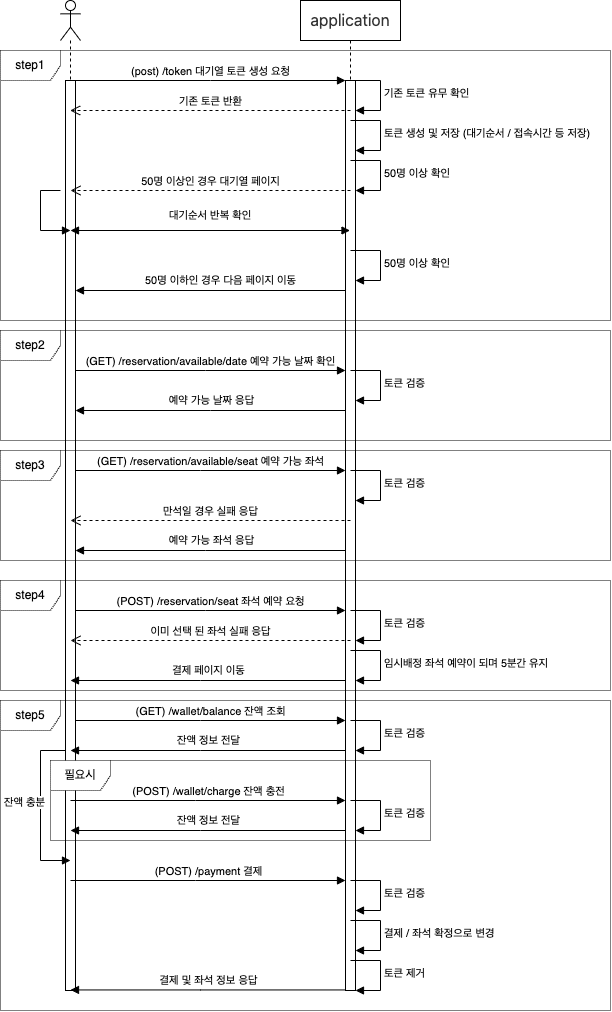

The diagram above was exported from draw.io. Its source (the exported page's mxGraphModel, read from the mxfile embedded in the PNG):
<mxGraphModel dx="1195" dy="-587" grid="1" gridSize="10" guides="1" tooltips="1" connect="1" arrows="1" fold="1" page="1" pageScale="1" pageWidth="827" pageHeight="1169" math="0" shadow="0">
  <root>
    <mxCell id="0" />
    <mxCell id="1" parent="0" />
    <mxCell id="QsaG__cu62n3mTHsgtl3-130" value="&lt;div style=&quot;text-align: start;&quot;&gt;&lt;font face=&quot;-apple-system, system-ui, Helvetica Neue, Apple SD Gothic Neo, Arial, sans-serif&quot; color=&quot;#333333&quot;&gt;&lt;span style=&quot;font-size: 16px; background-color: rgb(255, 255, 255);&quot;&gt;application&lt;/span&gt;&lt;/font&gt;&lt;/div&gt;" style="shape=umlLifeline;perimeter=lifelinePerimeter;whiteSpace=wrap;html=1;container=0;dropTarget=0;collapsible=0;recursiveResize=0;outlineConnect=0;portConstraint=eastwest;newEdgeStyle={&quot;edgeStyle&quot;:&quot;elbowEdgeStyle&quot;,&quot;elbow&quot;:&quot;vertical&quot;,&quot;curved&quot;:0,&quot;rounded&quot;:0};" parent="1" vertex="1">
      <mxGeometry x="420" y="1200" width="100" height="990" as="geometry" />
    </mxCell>
    <mxCell id="QsaG__cu62n3mTHsgtl3-131" value="" style="html=1;points=[];perimeter=orthogonalPerimeter;outlineConnect=0;targetShapes=umlLifeline;portConstraint=eastwest;newEdgeStyle={&quot;edgeStyle&quot;:&quot;elbowEdgeStyle&quot;,&quot;elbow&quot;:&quot;vertical&quot;,&quot;curved&quot;:0,&quot;rounded&quot;:0};" parent="QsaG__cu62n3mTHsgtl3-130" vertex="1">
      <mxGeometry x="45" y="80" width="10" height="910" as="geometry" />
    </mxCell>
    <mxCell id="QsaG__cu62n3mTHsgtl3-132" value="" style="shape=umlLifeline;perimeter=lifelinePerimeter;whiteSpace=wrap;html=1;container=1;dropTarget=0;collapsible=0;recursiveResize=0;outlineConnect=0;portConstraint=eastwest;newEdgeStyle={&quot;curved&quot;:0,&quot;rounded&quot;:0};participant=umlActor;" parent="1" vertex="1">
      <mxGeometry x="180" y="1200" width="20" height="990" as="geometry" />
    </mxCell>
    <mxCell id="QsaG__cu62n3mTHsgtl3-133" value="" style="html=1;points=[];perimeter=orthogonalPerimeter;outlineConnect=0;targetShapes=umlLifeline;portConstraint=eastwest;newEdgeStyle={&quot;edgeStyle&quot;:&quot;elbowEdgeStyle&quot;,&quot;elbow&quot;:&quot;vertical&quot;,&quot;curved&quot;:0,&quot;rounded&quot;:0};" parent="QsaG__cu62n3mTHsgtl3-132" vertex="1">
      <mxGeometry x="5" y="80" width="10" height="910" as="geometry" />
    </mxCell>
    <mxCell id="QtjLpK8h21jMG5vHx2P7-2" value="(post) /token 대기열 토큰 생성 요청" style="html=1;verticalAlign=bottom;endArrow=block;curved=0;rounded=0;" edge="1" parent="1" source="QsaG__cu62n3mTHsgtl3-133" target="QsaG__cu62n3mTHsgtl3-131">
      <mxGeometry width="80" relative="1" as="geometry">
        <mxPoint x="380" y="1380" as="sourcePoint" />
        <mxPoint x="460" y="1380" as="targetPoint" />
        <Array as="points">
          <mxPoint x="330" y="1280" />
        </Array>
      </mxGeometry>
    </mxCell>
    <mxCell id="QtjLpK8h21jMG5vHx2P7-4" value="기존 토큰 유무 확인" style="html=1;align=left;spacingLeft=2;endArrow=block;rounded=0;edgeStyle=orthogonalEdgeStyle;curved=0;rounded=0;" edge="1" parent="1">
      <mxGeometry relative="1" as="geometry">
        <mxPoint x="470" y="1280" as="sourcePoint" />
        <Array as="points">
          <mxPoint x="500" y="1310" />
        </Array>
        <mxPoint x="475" y="1310" as="targetPoint" />
      </mxGeometry>
    </mxCell>
    <mxCell id="QtjLpK8h21jMG5vHx2P7-5" value="기존 토큰 반환" style="html=1;verticalAlign=bottom;endArrow=open;dashed=1;endSize=8;curved=0;rounded=0;" edge="1" parent="1" target="QsaG__cu62n3mTHsgtl3-132">
      <mxGeometry relative="1" as="geometry">
        <mxPoint x="470" y="1310" as="sourcePoint" />
        <mxPoint x="390" y="1310" as="targetPoint" />
      </mxGeometry>
    </mxCell>
    <mxCell id="QtjLpK8h21jMG5vHx2P7-6" value="토큰 생성 및 저장 (대기순서 / 접속시간 등 저장)" style="html=1;align=left;spacingLeft=2;endArrow=block;rounded=0;edgeStyle=orthogonalEdgeStyle;curved=0;rounded=0;" edge="1" parent="1">
      <mxGeometry relative="1" as="geometry">
        <mxPoint x="470" y="1320" as="sourcePoint" />
        <Array as="points">
          <mxPoint x="500" y="1350" />
        </Array>
        <mxPoint x="475" y="1350" as="targetPoint" />
      </mxGeometry>
    </mxCell>
    <mxCell id="QtjLpK8h21jMG5vHx2P7-7" value="" style="html=1;verticalAlign=bottom;endArrow=block;curved=0;rounded=0;" edge="1" parent="1">
      <mxGeometry x="0.0024" width="80" relative="1" as="geometry">
        <mxPoint x="465" y="1490" as="sourcePoint" />
        <mxPoint x="195" y="1490" as="targetPoint" />
        <Array as="points" />
        <mxPoint as="offset" />
      </mxGeometry>
    </mxCell>
    <mxCell id="QtjLpK8h21jMG5vHx2P7-13" value="50명 이하인 경우 다음 페이지 이동" style="edgeLabel;html=1;align=center;verticalAlign=middle;resizable=0;points=[];" vertex="1" connectable="0" parent="QtjLpK8h21jMG5vHx2P7-7">
      <mxGeometry x="-0.0662" y="-2" relative="1" as="geometry">
        <mxPoint y="-8" as="offset" />
      </mxGeometry>
    </mxCell>
    <mxCell id="QtjLpK8h21jMG5vHx2P7-8" value="(GET) /reservation/available/date 예약 가능 날짜 확인" style="html=1;verticalAlign=bottom;endArrow=block;curved=0;rounded=0;" edge="1" parent="1">
      <mxGeometry width="80" relative="1" as="geometry">
        <mxPoint x="195" y="1570" as="sourcePoint" />
        <mxPoint x="465" y="1570" as="targetPoint" />
        <Array as="points">
          <mxPoint x="325" y="1570" />
        </Array>
        <mxPoint as="offset" />
      </mxGeometry>
    </mxCell>
    <mxCell id="QtjLpK8h21jMG5vHx2P7-9" value="50명 이상 확인&amp;nbsp;" style="html=1;align=left;spacingLeft=2;endArrow=block;rounded=0;edgeStyle=orthogonalEdgeStyle;curved=0;rounded=0;" edge="1" parent="1">
      <mxGeometry relative="1" as="geometry">
        <mxPoint x="470" y="1360" as="sourcePoint" />
        <Array as="points">
          <mxPoint x="500" y="1390" />
        </Array>
        <mxPoint x="475" y="1390" as="targetPoint" />
      </mxGeometry>
    </mxCell>
    <mxCell id="QtjLpK8h21jMG5vHx2P7-10" value="50명 이상인 경우 대기열 페이지" style="html=1;verticalAlign=bottom;endArrow=open;dashed=1;endSize=8;curved=0;rounded=0;" edge="1" parent="1">
      <mxGeometry relative="1" as="geometry">
        <mxPoint x="470" y="1390" as="sourcePoint" />
        <mxPoint x="190" y="1390" as="targetPoint" />
      </mxGeometry>
    </mxCell>
    <mxCell id="QtjLpK8h21jMG5vHx2P7-12" value="50명 이상 확인&amp;nbsp;" style="html=1;align=left;spacingLeft=2;endArrow=block;rounded=0;edgeStyle=orthogonalEdgeStyle;curved=0;rounded=0;" edge="1" parent="1">
      <mxGeometry relative="1" as="geometry">
        <mxPoint x="470" y="1450" as="sourcePoint" />
        <Array as="points">
          <mxPoint x="500" y="1480" />
        </Array>
        <mxPoint x="475" y="1480" as="targetPoint" />
      </mxGeometry>
    </mxCell>
    <mxCell id="QtjLpK8h21jMG5vHx2P7-14" value="대기순서 반복 확인" style="html=1;align=left;spacingLeft=2;endArrow=block;rounded=0;edgeStyle=orthogonalEdgeStyle;curved=0;rounded=0;" edge="1" parent="1">
      <mxGeometry x="1" y="96" relative="1" as="geometry">
        <mxPoint x="179.97" y="1390" as="sourcePoint" />
        <Array as="points">
          <mxPoint x="179.97" y="1390" />
          <mxPoint x="159.97" y="1390" />
          <mxPoint x="159.97" y="1430" />
          <mxPoint x="184.97" y="1430" />
        </Array>
        <mxPoint x="190" y="1430" as="targetPoint" />
        <mxPoint x="95" y="81" as="offset" />
      </mxGeometry>
    </mxCell>
    <mxCell id="QtjLpK8h21jMG5vHx2P7-16" value="" style="endArrow=block;startArrow=block;endFill=1;startFill=1;html=1;rounded=0;" edge="1" parent="1" target="QsaG__cu62n3mTHsgtl3-130">
      <mxGeometry width="160" relative="1" as="geometry">
        <mxPoint x="190" y="1430" as="sourcePoint" />
        <mxPoint x="350" y="1430" as="targetPoint" />
      </mxGeometry>
    </mxCell>
    <mxCell id="QtjLpK8h21jMG5vHx2P7-17" value="토큰 검증" style="html=1;align=left;spacingLeft=2;endArrow=block;rounded=0;edgeStyle=orthogonalEdgeStyle;curved=0;rounded=0;" edge="1" parent="1">
      <mxGeometry relative="1" as="geometry">
        <mxPoint x="470" y="1570" as="sourcePoint" />
        <Array as="points">
          <mxPoint x="500" y="1600" />
        </Array>
        <mxPoint x="475" y="1600" as="targetPoint" />
      </mxGeometry>
    </mxCell>
    <mxCell id="QtjLpK8h21jMG5vHx2P7-18" value="" style="html=1;verticalAlign=bottom;endArrow=block;curved=0;rounded=0;" edge="1" parent="1" source="QsaG__cu62n3mTHsgtl3-131" target="QsaG__cu62n3mTHsgtl3-133">
      <mxGeometry x="0.0024" width="80" relative="1" as="geometry">
        <mxPoint x="460" y="1620" as="sourcePoint" />
        <mxPoint x="200" y="1620" as="targetPoint" />
        <Array as="points">
          <mxPoint x="330" y="1610" />
        </Array>
        <mxPoint as="offset" />
      </mxGeometry>
    </mxCell>
    <mxCell id="QtjLpK8h21jMG5vHx2P7-19" value="예약 가능 날짜 응답" style="edgeLabel;html=1;align=center;verticalAlign=middle;resizable=0;points=[];" vertex="1" connectable="0" parent="QtjLpK8h21jMG5vHx2P7-18">
      <mxGeometry x="-0.0662" y="-2" relative="1" as="geometry">
        <mxPoint x="-9" y="-8" as="offset" />
      </mxGeometry>
    </mxCell>
    <mxCell id="QtjLpK8h21jMG5vHx2P7-20" value="(GET) /reservation/available/seat 예약 가능 좌석" style="html=1;verticalAlign=bottom;endArrow=block;curved=0;rounded=0;" edge="1" parent="1" source="QsaG__cu62n3mTHsgtl3-133" target="QsaG__cu62n3mTHsgtl3-131">
      <mxGeometry x="0.0013" width="80" relative="1" as="geometry">
        <mxPoint x="200" y="1670" as="sourcePoint" />
        <mxPoint x="460" y="1670" as="targetPoint" />
        <Array as="points">
          <mxPoint x="320" y="1670" />
        </Array>
        <mxPoint as="offset" />
      </mxGeometry>
    </mxCell>
    <mxCell id="QtjLpK8h21jMG5vHx2P7-21" value="토큰 검증" style="html=1;align=left;spacingLeft=2;endArrow=block;rounded=0;edgeStyle=orthogonalEdgeStyle;curved=0;rounded=0;" edge="1" parent="1">
      <mxGeometry relative="1" as="geometry">
        <mxPoint x="470" y="1670" as="sourcePoint" />
        <Array as="points">
          <mxPoint x="500" y="1700" />
        </Array>
        <mxPoint x="475" y="1700" as="targetPoint" />
      </mxGeometry>
    </mxCell>
    <mxCell id="QtjLpK8h21jMG5vHx2P7-23" value="" style="html=1;verticalAlign=bottom;endArrow=block;curved=0;rounded=0;" edge="1" parent="1">
      <mxGeometry x="0.0024" width="80" relative="1" as="geometry">
        <mxPoint x="465" y="1750" as="sourcePoint" />
        <mxPoint x="195" y="1750" as="targetPoint" />
        <Array as="points">
          <mxPoint x="325" y="1750" />
        </Array>
        <mxPoint as="offset" />
      </mxGeometry>
    </mxCell>
    <mxCell id="QtjLpK8h21jMG5vHx2P7-24" value="예약 가능 좌석 응답" style="edgeLabel;html=1;align=center;verticalAlign=middle;resizable=0;points=[];" vertex="1" connectable="0" parent="QtjLpK8h21jMG5vHx2P7-23">
      <mxGeometry x="-0.0662" y="-2" relative="1" as="geometry">
        <mxPoint x="-9" y="-8" as="offset" />
      </mxGeometry>
    </mxCell>
    <mxCell id="QtjLpK8h21jMG5vHx2P7-25" value="만석일 경우 실패 응답" style="html=1;verticalAlign=bottom;endArrow=open;dashed=1;endSize=8;curved=0;rounded=0;" edge="1" parent="1">
      <mxGeometry relative="1" as="geometry">
        <mxPoint x="470" y="1720" as="sourcePoint" />
        <mxPoint x="190" y="1720" as="targetPoint" />
      </mxGeometry>
    </mxCell>
    <mxCell id="QtjLpK8h21jMG5vHx2P7-26" value="(POST) /reservation/seat 좌석 예약 요청" style="html=1;verticalAlign=bottom;endArrow=block;curved=0;rounded=0;" edge="1" parent="1" source="QsaG__cu62n3mTHsgtl3-133" target="QsaG__cu62n3mTHsgtl3-131">
      <mxGeometry width="80" relative="1" as="geometry">
        <mxPoint x="200" y="1810" as="sourcePoint" />
        <mxPoint x="460" y="1810" as="targetPoint" />
        <Array as="points">
          <mxPoint x="325" y="1810" />
        </Array>
        <mxPoint as="offset" />
      </mxGeometry>
    </mxCell>
    <mxCell id="QtjLpK8h21jMG5vHx2P7-27" value="이미 선택 된 좌석 실패 응답" style="html=1;verticalAlign=bottom;endArrow=open;dashed=1;endSize=8;curved=0;rounded=0;" edge="1" parent="1">
      <mxGeometry relative="1" as="geometry">
        <mxPoint x="470" y="1840" as="sourcePoint" />
        <mxPoint x="190" y="1840" as="targetPoint" />
      </mxGeometry>
    </mxCell>
    <mxCell id="QtjLpK8h21jMG5vHx2P7-28" value="토큰 검증" style="html=1;align=left;spacingLeft=2;endArrow=block;rounded=0;edgeStyle=orthogonalEdgeStyle;curved=0;rounded=0;" edge="1" parent="1">
      <mxGeometry relative="1" as="geometry">
        <mxPoint x="470" y="1810" as="sourcePoint" />
        <Array as="points">
          <mxPoint x="500" y="1840" />
        </Array>
        <mxPoint x="475" y="1840" as="targetPoint" />
      </mxGeometry>
    </mxCell>
    <mxCell id="QtjLpK8h21jMG5vHx2P7-29" value="" style="html=1;verticalAlign=bottom;endArrow=block;curved=0;rounded=0;" edge="1" parent="1" source="QsaG__cu62n3mTHsgtl3-131">
      <mxGeometry x="0.0024" width="80" relative="1" as="geometry">
        <mxPoint x="460" y="1880" as="sourcePoint" />
        <mxPoint x="190" y="1880" as="targetPoint" />
        <Array as="points">
          <mxPoint x="320" y="1880" />
        </Array>
        <mxPoint as="offset" />
      </mxGeometry>
    </mxCell>
    <mxCell id="QtjLpK8h21jMG5vHx2P7-30" value="결제 페이지 이동" style="edgeLabel;html=1;align=center;verticalAlign=middle;resizable=0;points=[];" vertex="1" connectable="0" parent="QtjLpK8h21jMG5vHx2P7-29">
      <mxGeometry x="-0.0662" y="-2" relative="1" as="geometry">
        <mxPoint x="-9" y="-8" as="offset" />
      </mxGeometry>
    </mxCell>
    <mxCell id="QtjLpK8h21jMG5vHx2P7-31" value="임시배정 좌석 예약이 되며 5분간 유지" style="html=1;align=left;spacingLeft=2;endArrow=block;rounded=0;edgeStyle=orthogonalEdgeStyle;curved=0;rounded=0;" edge="1" parent="1">
      <mxGeometry relative="1" as="geometry">
        <mxPoint x="470" y="1850" as="sourcePoint" />
        <Array as="points">
          <mxPoint x="500" y="1880" />
        </Array>
        <mxPoint x="475" y="1880" as="targetPoint" />
      </mxGeometry>
    </mxCell>
    <mxCell id="QtjLpK8h21jMG5vHx2P7-32" value="(GET) /wallet/balance 잔액 조회" style="html=1;verticalAlign=bottom;endArrow=block;curved=0;rounded=0;" edge="1" parent="1" source="QsaG__cu62n3mTHsgtl3-133" target="QsaG__cu62n3mTHsgtl3-131">
      <mxGeometry width="80" relative="1" as="geometry">
        <mxPoint x="200" y="1920" as="sourcePoint" />
        <mxPoint x="460" y="1920" as="targetPoint" />
        <Array as="points">
          <mxPoint x="320" y="1920" />
        </Array>
        <mxPoint as="offset" />
      </mxGeometry>
    </mxCell>
    <mxCell id="QtjLpK8h21jMG5vHx2P7-33" value="토큰 검증" style="html=1;align=left;spacingLeft=2;endArrow=block;rounded=0;edgeStyle=orthogonalEdgeStyle;curved=0;rounded=0;" edge="1" parent="1">
      <mxGeometry relative="1" as="geometry">
        <mxPoint x="470" y="1920" as="sourcePoint" />
        <Array as="points">
          <mxPoint x="500" y="1950" />
        </Array>
        <mxPoint x="475" y="1950" as="targetPoint" />
      </mxGeometry>
    </mxCell>
    <mxCell id="QtjLpK8h21jMG5vHx2P7-34" value="" style="html=1;verticalAlign=bottom;endArrow=block;curved=0;rounded=0;" edge="1" parent="1">
      <mxGeometry x="0.0024" width="80" relative="1" as="geometry">
        <mxPoint x="465" y="1950" as="sourcePoint" />
        <mxPoint x="190" y="1950" as="targetPoint" />
        <Array as="points">
          <mxPoint x="320" y="1950" />
        </Array>
        <mxPoint as="offset" />
      </mxGeometry>
    </mxCell>
    <mxCell id="QtjLpK8h21jMG5vHx2P7-35" value="잔액 정보 전달" style="edgeLabel;html=1;align=center;verticalAlign=middle;resizable=0;points=[];" vertex="1" connectable="0" parent="QtjLpK8h21jMG5vHx2P7-34">
      <mxGeometry x="-0.0662" y="-2" relative="1" as="geometry">
        <mxPoint x="-9" y="-8" as="offset" />
      </mxGeometry>
    </mxCell>
    <mxCell id="QtjLpK8h21jMG5vHx2P7-36" value="(POST) /wallet/charge 잔액 충전" style="html=1;verticalAlign=bottom;endArrow=block;curved=0;rounded=0;" edge="1" parent="1" target="QsaG__cu62n3mTHsgtl3-131">
      <mxGeometry width="80" relative="1" as="geometry">
        <mxPoint x="190" y="2000" as="sourcePoint" />
        <mxPoint x="460" y="2000" as="targetPoint" />
        <Array as="points">
          <mxPoint x="315" y="2000" />
        </Array>
        <mxPoint as="offset" />
      </mxGeometry>
    </mxCell>
    <mxCell id="QtjLpK8h21jMG5vHx2P7-37" value="토큰 검증" style="html=1;align=left;spacingLeft=2;endArrow=block;rounded=0;edgeStyle=orthogonalEdgeStyle;curved=0;rounded=0;" edge="1" parent="1">
      <mxGeometry relative="1" as="geometry">
        <mxPoint x="470" y="2000" as="sourcePoint" />
        <Array as="points">
          <mxPoint x="500" y="2030" />
        </Array>
        <mxPoint x="475" y="2030" as="targetPoint" />
      </mxGeometry>
    </mxCell>
    <mxCell id="QtjLpK8h21jMG5vHx2P7-38" value="" style="html=1;verticalAlign=bottom;endArrow=block;curved=0;rounded=0;" edge="1" parent="1">
      <mxGeometry x="0.0024" width="80" relative="1" as="geometry">
        <mxPoint x="465" y="2030" as="sourcePoint" />
        <mxPoint x="190" y="2030" as="targetPoint" />
        <Array as="points">
          <mxPoint x="320" y="2030" />
        </Array>
        <mxPoint as="offset" />
      </mxGeometry>
    </mxCell>
    <mxCell id="QtjLpK8h21jMG5vHx2P7-39" value="잔액 정보 전달" style="edgeLabel;html=1;align=center;verticalAlign=middle;resizable=0;points=[];" vertex="1" connectable="0" parent="QtjLpK8h21jMG5vHx2P7-38">
      <mxGeometry x="-0.0662" y="-2" relative="1" as="geometry">
        <mxPoint x="-9" y="-8" as="offset" />
      </mxGeometry>
    </mxCell>
    <mxCell id="QtjLpK8h21jMG5vHx2P7-41" value="(POST) /payment 결제" style="html=1;verticalAlign=bottom;endArrow=block;curved=0;rounded=0;" edge="1" parent="1">
      <mxGeometry x="-0.002" width="80" relative="1" as="geometry">
        <mxPoint x="190" y="2080" as="sourcePoint" />
        <mxPoint x="465" y="2080" as="targetPoint" />
        <Array as="points">
          <mxPoint x="315" y="2080" />
        </Array>
        <mxPoint as="offset" />
      </mxGeometry>
    </mxCell>
    <mxCell id="QtjLpK8h21jMG5vHx2P7-42" value="토큰 검증" style="html=1;align=left;spacingLeft=2;endArrow=block;rounded=0;edgeStyle=orthogonalEdgeStyle;curved=0;rounded=0;" edge="1" parent="1">
      <mxGeometry relative="1" as="geometry">
        <mxPoint x="470" y="2080" as="sourcePoint" />
        <Array as="points">
          <mxPoint x="500" y="2110" />
        </Array>
        <mxPoint x="475" y="2110" as="targetPoint" />
      </mxGeometry>
    </mxCell>
    <mxCell id="QtjLpK8h21jMG5vHx2P7-43" value="결제 / 좌석 확정으로 변경" style="html=1;align=left;spacingLeft=2;endArrow=block;rounded=0;edgeStyle=orthogonalEdgeStyle;curved=0;rounded=0;" edge="1" parent="1">
      <mxGeometry x="0.0065" relative="1" as="geometry">
        <mxPoint x="470" y="2120" as="sourcePoint" />
        <Array as="points">
          <mxPoint x="500" y="2150" />
        </Array>
        <mxPoint x="475" y="2150" as="targetPoint" />
        <mxPoint as="offset" />
      </mxGeometry>
    </mxCell>
    <mxCell id="QtjLpK8h21jMG5vHx2P7-44" value="" style="html=1;verticalAlign=bottom;endArrow=block;curved=0;rounded=0;" edge="1" parent="1">
      <mxGeometry x="0.0024" width="80" relative="1" as="geometry">
        <mxPoint x="465" y="2189.44" as="sourcePoint" />
        <mxPoint x="190" y="2189.44" as="targetPoint" />
        <Array as="points">
          <mxPoint x="320" y="2189.44" />
        </Array>
        <mxPoint as="offset" />
      </mxGeometry>
    </mxCell>
    <mxCell id="QtjLpK8h21jMG5vHx2P7-45" value="결제 및 좌석 정보 응답" style="edgeLabel;html=1;align=center;verticalAlign=middle;resizable=0;points=[];" vertex="1" connectable="0" parent="QtjLpK8h21jMG5vHx2P7-44">
      <mxGeometry x="-0.0662" y="-2" relative="1" as="geometry">
        <mxPoint x="-9" y="-8" as="offset" />
      </mxGeometry>
    </mxCell>
    <mxCell id="QtjLpK8h21jMG5vHx2P7-46" value="토큰 제거" style="html=1;align=left;spacingLeft=2;endArrow=block;rounded=0;edgeStyle=orthogonalEdgeStyle;curved=0;rounded=0;" edge="1" parent="1">
      <mxGeometry x="0.0065" relative="1" as="geometry">
        <mxPoint x="470" y="2160" as="sourcePoint" />
        <Array as="points">
          <mxPoint x="500" y="2190" />
        </Array>
        <mxPoint x="475" y="2190" as="targetPoint" />
        <mxPoint as="offset" />
      </mxGeometry>
    </mxCell>
    <mxCell id="QtjLpK8h21jMG5vHx2P7-47" value="step1" style="shape=umlFrame;whiteSpace=wrap;html=1;pointerEvents=0;dashed=1;dashPattern=1 1;" vertex="1" parent="1">
      <mxGeometry x="120" y="1250" width="610" height="270" as="geometry" />
    </mxCell>
    <mxCell id="QtjLpK8h21jMG5vHx2P7-48" value="step2" style="shape=umlFrame;whiteSpace=wrap;html=1;pointerEvents=0;dashed=1;dashPattern=1 1;" vertex="1" parent="1">
      <mxGeometry x="120" y="1530" width="610" height="110" as="geometry" />
    </mxCell>
    <mxCell id="QtjLpK8h21jMG5vHx2P7-49" value="step3" style="shape=umlFrame;whiteSpace=wrap;html=1;pointerEvents=0;dashed=1;dashPattern=1 1;" vertex="1" parent="1">
      <mxGeometry x="120" y="1650" width="610" height="110" as="geometry" />
    </mxCell>
    <mxCell id="QtjLpK8h21jMG5vHx2P7-50" value="step4" style="shape=umlFrame;whiteSpace=wrap;html=1;pointerEvents=0;dashed=1;dashPattern=1 1;" vertex="1" parent="1">
      <mxGeometry x="120" y="1780" width="610" height="110" as="geometry" />
    </mxCell>
    <mxCell id="QtjLpK8h21jMG5vHx2P7-51" value="step5" style="shape=umlFrame;whiteSpace=wrap;html=1;pointerEvents=0;dashed=1;dashPattern=1 1;" vertex="1" parent="1">
      <mxGeometry x="120" y="1900" width="610" height="310" as="geometry" />
    </mxCell>
    <mxCell id="QtjLpK8h21jMG5vHx2P7-54" value="필요시" style="shape=umlFrame;whiteSpace=wrap;html=1;pointerEvents=0;dashed=1;dashPattern=1 1;" vertex="1" parent="1">
      <mxGeometry x="170" y="1960" width="380" height="80" as="geometry" />
    </mxCell>
    <mxCell id="QtjLpK8h21jMG5vHx2P7-55" value="잔액 충분" style="html=1;align=left;spacingLeft=2;endArrow=block;rounded=0;edgeStyle=orthogonalEdgeStyle;curved=0;rounded=0;" edge="1" parent="1" source="QsaG__cu62n3mTHsgtl3-133">
      <mxGeometry x="-0.0665" y="-40" relative="1" as="geometry">
        <mxPoint x="180" y="1950" as="sourcePoint" />
        <Array as="points">
          <mxPoint x="160" y="1950" />
          <mxPoint x="160" y="2060" />
        </Array>
        <mxPoint x="190" y="2060" as="targetPoint" />
        <mxPoint as="offset" />
      </mxGeometry>
    </mxCell>
  </root>
</mxGraphModel>